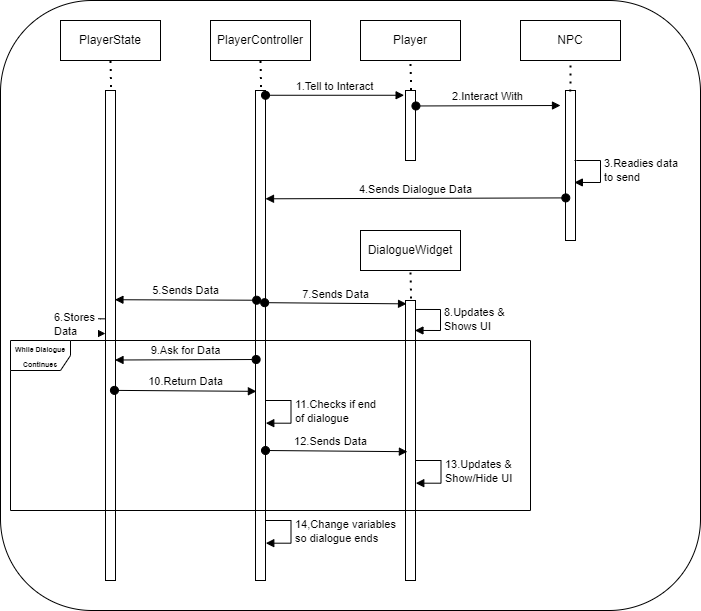

The diagram above was exported from draw.io. Its source (the exported page's mxGraphModel, read from the mxfile embedded in the PNG):
<mxGraphModel dx="1182" dy="732" grid="1" gridSize="10" guides="1" tooltips="1" connect="1" arrows="1" fold="1" page="1" pageScale="1" pageWidth="1920" pageHeight="1200" math="0" shadow="0">
  <root>
    <mxCell id="0" />
    <mxCell id="1" parent="0" />
    <mxCell id="PH4cv0VF0QkXCKhDo1Ui-36" value="" style="rounded=1;whiteSpace=wrap;html=1;" parent="1" vertex="1">
      <mxGeometry x="10" y="20" width="700" height="610" as="geometry" />
    </mxCell>
    <mxCell id="PH4cv0VF0QkXCKhDo1Ui-1" value="Player" style="whiteSpace=wrap;html=1;align=center;" parent="1" vertex="1">
      <mxGeometry x="370" y="40" width="100" height="40" as="geometry" />
    </mxCell>
    <mxCell id="PH4cv0VF0QkXCKhDo1Ui-2" value="NPC" style="whiteSpace=wrap;html=1;align=center;" parent="1" vertex="1">
      <mxGeometry x="530" y="40" width="100" height="40" as="geometry" />
    </mxCell>
    <mxCell id="PH4cv0VF0QkXCKhDo1Ui-3" value="" style="html=1;points=[];perimeter=orthogonalPerimeter;" parent="1" vertex="1">
      <mxGeometry x="575" y="110" width="10" height="150" as="geometry" />
    </mxCell>
    <mxCell id="PH4cv0VF0QkXCKhDo1Ui-9" value="" style="html=1;points=[];perimeter=orthogonalPerimeter;" parent="1" vertex="1">
      <mxGeometry x="415" y="110" width="10" height="70" as="geometry" />
    </mxCell>
    <mxCell id="PH4cv0VF0QkXCKhDo1Ui-10" value="2.Interact With" style="html=1;verticalAlign=bottom;startArrow=oval;startFill=1;endArrow=block;startSize=8;rounded=0;exitX=1.043;exitY=0.221;exitDx=0;exitDy=0;exitPerimeter=0;" parent="1" source="PH4cv0VF0QkXCKhDo1Ui-9" edge="1">
      <mxGeometry width="60" relative="1" as="geometry">
        <mxPoint x="380" y="130" as="sourcePoint" />
        <mxPoint x="570" y="125" as="targetPoint" />
      </mxGeometry>
    </mxCell>
    <mxCell id="PH4cv0VF0QkXCKhDo1Ui-13" value="3.Readies data &lt;br&gt;to send" style="edgeStyle=orthogonalEdgeStyle;html=1;align=left;spacingLeft=2;endArrow=block;rounded=0;entryX=0.886;entryY=0.613;entryDx=0;entryDy=0;entryPerimeter=0;" parent="1" target="PH4cv0VF0QkXCKhDo1Ui-3" edge="1">
      <mxGeometry x="-0.0273" relative="1" as="geometry">
        <mxPoint x="584" y="180" as="sourcePoint" />
        <Array as="points">
          <mxPoint x="586" y="180" />
          <mxPoint x="610" y="180" />
          <mxPoint x="610" y="202" />
        </Array>
        <mxPoint as="offset" />
      </mxGeometry>
    </mxCell>
    <mxCell id="PH4cv0VF0QkXCKhDo1Ui-14" value="4.Sends Dialogue Data" style="html=1;verticalAlign=bottom;startArrow=oval;startFill=1;endArrow=block;startSize=8;rounded=0;exitX=0.029;exitY=0.716;exitDx=0;exitDy=0;exitPerimeter=0;entryX=1;entryY=0.221;entryDx=0;entryDy=0;entryPerimeter=0;" parent="1" source="PH4cv0VF0QkXCKhDo1Ui-3" target="PH4cv0VF0QkXCKhDo1Ui-18" edge="1">
      <mxGeometry width="60" relative="1" as="geometry">
        <mxPoint x="450" y="240" as="sourcePoint" />
        <mxPoint x="510" y="240" as="targetPoint" />
      </mxGeometry>
    </mxCell>
    <mxCell id="PH4cv0VF0QkXCKhDo1Ui-15" value="" style="endArrow=none;dashed=1;html=1;dashPattern=1 3;strokeWidth=2;rounded=0;entryX=0.5;entryY=1;entryDx=0;entryDy=0;exitX=0.557;exitY=-0.007;exitDx=0;exitDy=0;exitPerimeter=0;" parent="1" source="PH4cv0VF0QkXCKhDo1Ui-9" target="PH4cv0VF0QkXCKhDo1Ui-1" edge="1">
      <mxGeometry width="50" height="50" relative="1" as="geometry">
        <mxPoint x="345" y="140" as="sourcePoint" />
        <mxPoint x="395" y="90" as="targetPoint" />
      </mxGeometry>
    </mxCell>
    <mxCell id="PH4cv0VF0QkXCKhDo1Ui-16" value="" style="endArrow=none;dashed=1;html=1;dashPattern=1 3;strokeWidth=2;rounded=0;exitX=0.486;exitY=0.006;exitDx=0;exitDy=0;exitPerimeter=0;entryX=0.5;entryY=1;entryDx=0;entryDy=0;" parent="1" source="PH4cv0VF0QkXCKhDo1Ui-3" target="PH4cv0VF0QkXCKhDo1Ui-2" edge="1">
      <mxGeometry width="50" height="50" relative="1" as="geometry">
        <mxPoint x="440" y="110" as="sourcePoint" />
        <mxPoint x="490" y="60" as="targetPoint" />
      </mxGeometry>
    </mxCell>
    <mxCell id="PH4cv0VF0QkXCKhDo1Ui-17" value="PlayerController" style="whiteSpace=wrap;html=1;align=center;" parent="1" vertex="1">
      <mxGeometry x="220" y="40" width="100" height="40" as="geometry" />
    </mxCell>
    <mxCell id="PH4cv0VF0QkXCKhDo1Ui-18" value="" style="html=1;points=[];perimeter=orthogonalPerimeter;" parent="1" vertex="1">
      <mxGeometry x="265" y="110" width="10" height="490" as="geometry" />
    </mxCell>
    <mxCell id="PH4cv0VF0QkXCKhDo1Ui-19" value="" style="endArrow=none;dashed=1;html=1;dashPattern=1 3;strokeWidth=2;rounded=0;entryX=0.5;entryY=1;entryDx=0;entryDy=0;exitX=0.557;exitY=-0.007;exitDx=0;exitDy=0;exitPerimeter=0;" parent="1" source="PH4cv0VF0QkXCKhDo1Ui-18" target="PH4cv0VF0QkXCKhDo1Ui-17" edge="1">
      <mxGeometry width="50" height="50" relative="1" as="geometry">
        <mxPoint x="195" y="140" as="sourcePoint" />
        <mxPoint x="245" y="90" as="targetPoint" />
      </mxGeometry>
    </mxCell>
    <mxCell id="PH4cv0VF0QkXCKhDo1Ui-20" value="PlayerState" style="whiteSpace=wrap;html=1;align=center;" parent="1" vertex="1">
      <mxGeometry x="70" y="40" width="100" height="40" as="geometry" />
    </mxCell>
    <mxCell id="PH4cv0VF0QkXCKhDo1Ui-21" value="" style="html=1;points=[];perimeter=orthogonalPerimeter;" parent="1" vertex="1">
      <mxGeometry x="115" y="110" width="10" height="490" as="geometry" />
    </mxCell>
    <mxCell id="PH4cv0VF0QkXCKhDo1Ui-22" value="" style="endArrow=none;dashed=1;html=1;dashPattern=1 3;strokeWidth=2;rounded=0;entryX=0.5;entryY=1;entryDx=0;entryDy=0;exitX=0.557;exitY=-0.007;exitDx=0;exitDy=0;exitPerimeter=0;" parent="1" source="PH4cv0VF0QkXCKhDo1Ui-21" target="PH4cv0VF0QkXCKhDo1Ui-20" edge="1">
      <mxGeometry width="50" height="50" relative="1" as="geometry">
        <mxPoint x="45" y="140" as="sourcePoint" />
        <mxPoint x="95" y="90" as="targetPoint" />
      </mxGeometry>
    </mxCell>
    <mxCell id="PH4cv0VF0QkXCKhDo1Ui-23" value="1.Tell to Interact" style="html=1;verticalAlign=bottom;startArrow=oval;startFill=1;endArrow=block;startSize=8;rounded=0;entryX=-0.138;entryY=0.068;entryDx=0;entryDy=0;entryPerimeter=0;" parent="1" source="PH4cv0VF0QkXCKhDo1Ui-18" target="PH4cv0VF0QkXCKhDo1Ui-9" edge="1">
      <mxGeometry width="60" relative="1" as="geometry">
        <mxPoint x="290.00000000000006" y="119.99999999999997" as="sourcePoint" />
        <mxPoint x="438.7100000000001" y="119.99999999999997" as="targetPoint" />
      </mxGeometry>
    </mxCell>
    <mxCell id="PH4cv0VF0QkXCKhDo1Ui-24" value="5.Sends Data" style="html=1;verticalAlign=bottom;startArrow=oval;startFill=1;endArrow=block;startSize=8;rounded=0;exitX=0.114;exitY=0.428;exitDx=0;exitDy=0;exitPerimeter=0;entryX=0.943;entryY=0.427;entryDx=0;entryDy=0;entryPerimeter=0;" parent="1" source="PH4cv0VF0QkXCKhDo1Ui-18" target="PH4cv0VF0QkXCKhDo1Ui-21" edge="1">
      <mxGeometry width="60" relative="1" as="geometry">
        <mxPoint x="640.29" y="320" as="sourcePoint" />
        <mxPoint x="340" y="320.89" as="targetPoint" />
      </mxGeometry>
    </mxCell>
    <mxCell id="PH4cv0VF0QkXCKhDo1Ui-25" value="6.Stores &lt;br&gt;Data" style="edgeStyle=orthogonalEdgeStyle;html=1;align=left;spacingLeft=2;endArrow=block;rounded=0;exitX=-0.086;exitY=0.466;exitDx=0;exitDy=0;exitPerimeter=0;entryX=-0.008;entryY=0.496;entryDx=0;entryDy=0;entryPerimeter=0;" parent="1" source="PH4cv0VF0QkXCKhDo1Ui-21" target="PH4cv0VF0QkXCKhDo1Ui-21" edge="1">
      <mxGeometry x="-0.0812" y="-40" relative="1" as="geometry">
        <mxPoint x="143.97000000000003" y="270" as="sourcePoint" />
        <Array as="points">
          <mxPoint x="110" y="338" />
          <mxPoint x="100" y="338" />
          <mxPoint x="100" y="353" />
        </Array>
        <mxPoint x="114" y="360" as="targetPoint" />
        <mxPoint as="offset" />
      </mxGeometry>
    </mxCell>
    <mxCell id="PH4cv0VF0QkXCKhDo1Ui-26" value="DialogueWidget" style="whiteSpace=wrap;html=1;align=center;" parent="1" vertex="1">
      <mxGeometry x="370" y="250" width="100" height="40" as="geometry" />
    </mxCell>
    <mxCell id="PH4cv0VF0QkXCKhDo1Ui-27" value="" style="html=1;points=[];perimeter=orthogonalPerimeter;" parent="1" vertex="1">
      <mxGeometry x="415" y="320" width="10" height="280" as="geometry" />
    </mxCell>
    <mxCell id="PH4cv0VF0QkXCKhDo1Ui-28" value="" style="endArrow=none;dashed=1;html=1;dashPattern=1 3;strokeWidth=2;rounded=0;entryX=0.5;entryY=1;entryDx=0;entryDy=0;exitX=0.557;exitY=-0.007;exitDx=0;exitDy=0;exitPerimeter=0;" parent="1" source="PH4cv0VF0QkXCKhDo1Ui-27" target="PH4cv0VF0QkXCKhDo1Ui-26" edge="1">
      <mxGeometry width="50" height="50" relative="1" as="geometry">
        <mxPoint x="345" y="350" as="sourcePoint" />
        <mxPoint x="395" y="300" as="targetPoint" />
      </mxGeometry>
    </mxCell>
    <mxCell id="PH4cv0VF0QkXCKhDo1Ui-29" value="7.Sends Data" style="html=1;verticalAlign=bottom;startArrow=oval;startFill=1;endArrow=block;startSize=8;rounded=0;exitX=0.914;exitY=0.433;exitDx=0;exitDy=0;exitPerimeter=0;entryX=0.105;entryY=0.012;entryDx=0;entryDy=0;entryPerimeter=0;" parent="1" source="PH4cv0VF0QkXCKhDo1Ui-18" target="PH4cv0VF0QkXCKhDo1Ui-27" edge="1">
      <mxGeometry width="60" relative="1" as="geometry">
        <mxPoint x="371.7100000000001" y="329.7199999999999" as="sourcePoint" />
        <mxPoint x="229.99999999999994" y="329.2299999999999" as="targetPoint" />
      </mxGeometry>
    </mxCell>
    <mxCell id="PH4cv0VF0QkXCKhDo1Ui-38" value="&lt;font style=&quot;font-size: 7px&quot;&gt;&lt;b&gt;While Dialogue Continues&lt;/b&gt;&lt;/font&gt;" style="shape=umlFrame;whiteSpace=wrap;html=1;" parent="1" vertex="1">
      <mxGeometry x="20" y="360" width="520" height="170" as="geometry" />
    </mxCell>
    <mxCell id="PH4cv0VF0QkXCKhDo1Ui-30" value="8.Updates &amp;amp; &lt;br&gt;Shows UI" style="edgeStyle=orthogonalEdgeStyle;html=1;align=left;spacingLeft=2;endArrow=block;rounded=0;entryX=0.944;entryY=0.107;entryDx=0;entryDy=0;entryPerimeter=0;exitX=1.008;exitY=0.032;exitDx=0;exitDy=0;exitPerimeter=0;" parent="1" source="PH4cv0VF0QkXCKhDo1Ui-27" target="PH4cv0VF0QkXCKhDo1Ui-27" edge="1">
      <mxGeometry x="-0.0273" relative="1" as="geometry">
        <mxPoint x="443.97" y="340" as="sourcePoint" />
        <Array as="points">
          <mxPoint x="450" y="329" />
          <mxPoint x="450" y="350" />
        </Array>
        <mxPoint x="443.83000000000015" y="361.94999999999993" as="targetPoint" />
        <mxPoint as="offset" />
      </mxGeometry>
    </mxCell>
    <mxCell id="PH4cv0VF0QkXCKhDo1Ui-31" value="10.Return Data" style="html=1;verticalAlign=bottom;startArrow=oval;startFill=1;endArrow=block;startSize=8;rounded=0;exitX=0.894;exitY=0.612;exitDx=0;exitDy=0;exitPerimeter=0;entryX=0.089;entryY=0.614;entryDx=0;entryDy=0;entryPerimeter=0;" parent="1" source="PH4cv0VF0QkXCKhDo1Ui-21" target="PH4cv0VF0QkXCKhDo1Ui-18" edge="1">
      <mxGeometry width="60" relative="1" as="geometry">
        <mxPoint x="125" y="410.00000000000006" as="sourcePoint" />
        <mxPoint x="266.90999999999997" y="411.19" as="targetPoint" />
      </mxGeometry>
    </mxCell>
    <mxCell id="PH4cv0VF0QkXCKhDo1Ui-32" value="9.Ask for Data" style="html=1;verticalAlign=bottom;startArrow=oval;startFill=1;endArrow=block;startSize=8;rounded=0;exitX=0.061;exitY=0.549;exitDx=0;exitDy=0;exitPerimeter=0;entryX=0.95;entryY=0.55;entryDx=0;entryDy=0;entryPerimeter=0;" parent="1" source="PH4cv0VF0QkXCKhDo1Ui-18" target="PH4cv0VF0QkXCKhDo1Ui-21" edge="1">
      <mxGeometry width="60" relative="1" as="geometry">
        <mxPoint x="256.71" y="380.49" as="sourcePoint" />
        <mxPoint x="130" y="380" as="targetPoint" />
      </mxGeometry>
    </mxCell>
    <mxCell id="PH4cv0VF0QkXCKhDo1Ui-33" value="12.Sends Data" style="html=1;verticalAlign=bottom;startArrow=oval;startFill=1;endArrow=block;startSize=8;rounded=0;exitX=0.914;exitY=0.433;exitDx=0;exitDy=0;exitPerimeter=0;entryX=0.105;entryY=0.012;entryDx=0;entryDy=0;entryPerimeter=0;" parent="1" edge="1">
      <mxGeometry x="-0.084" y="1" width="60" relative="1" as="geometry">
        <mxPoint x="275" y="470.00000000000006" as="sourcePoint" />
        <mxPoint x="416.90999999999997" y="471.19" as="targetPoint" />
        <mxPoint as="offset" />
      </mxGeometry>
    </mxCell>
    <mxCell id="PH4cv0VF0QkXCKhDo1Ui-34" value="13.Updates &amp;amp; &lt;br&gt;Show/Hide UI" style="edgeStyle=orthogonalEdgeStyle;html=1;align=left;spacingLeft=2;endArrow=block;rounded=0;entryX=0.978;entryY=0.153;entryDx=0;entryDy=0;entryPerimeter=0;exitX=0.95;exitY=0.072;exitDx=0;exitDy=0;exitPerimeter=0;" parent="1" edge="1">
      <mxGeometry x="-0.0273" relative="1" as="geometry">
        <mxPoint x="425" y="480" as="sourcePoint" />
        <Array as="points">
          <mxPoint x="450.5" y="479.84000000000003" />
          <mxPoint x="450.5" y="502.84000000000003" />
        </Array>
        <mxPoint x="425.28" y="502.68000000000006" as="targetPoint" />
        <mxPoint as="offset" />
      </mxGeometry>
    </mxCell>
    <mxCell id="PH4cv0VF0QkXCKhDo1Ui-35" value="11.Checks if end&lt;br&gt;of dialogue" style="edgeStyle=orthogonalEdgeStyle;html=1;align=left;spacingLeft=2;endArrow=block;rounded=0;entryX=0.978;entryY=0.153;entryDx=0;entryDy=0;entryPerimeter=0;exitX=0.95;exitY=0.072;exitDx=0;exitDy=0;exitPerimeter=0;" parent="1" edge="1">
      <mxGeometry x="-0.0273" relative="1" as="geometry">
        <mxPoint x="275" y="420" as="sourcePoint" />
        <Array as="points">
          <mxPoint x="300.5" y="419.84000000000003" />
          <mxPoint x="300.5" y="442.84000000000003" />
        </Array>
        <mxPoint x="275.28" y="442.68000000000006" as="targetPoint" />
        <mxPoint as="offset" />
      </mxGeometry>
    </mxCell>
    <mxCell id="PH4cv0VF0QkXCKhDo1Ui-37" value="14,Change variables&lt;br&gt;so dialogue ends" style="edgeStyle=orthogonalEdgeStyle;html=1;align=left;spacingLeft=2;endArrow=block;rounded=0;entryX=0.978;entryY=0.153;entryDx=0;entryDy=0;entryPerimeter=0;exitX=0.95;exitY=0.072;exitDx=0;exitDy=0;exitPerimeter=0;" parent="1" edge="1">
      <mxGeometry x="-0.0273" relative="1" as="geometry">
        <mxPoint x="275" y="540" as="sourcePoint" />
        <Array as="points">
          <mxPoint x="300.5" y="539.84" />
          <mxPoint x="300.5" y="562.84" />
        </Array>
        <mxPoint x="275.28" y="562.6800000000001" as="targetPoint" />
        <mxPoint as="offset" />
      </mxGeometry>
    </mxCell>
  </root>
</mxGraphModel>